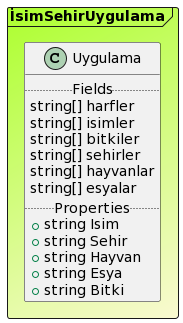

The diagram above was rendered by PlantUML. Its source (embedded in the PNG):
@startuml

Frame İsimSehirUygulama #GreenYellow/LightGoldenRodYellow{
class Uygulama {
.. Fields ..
string[] harfler
string[] isimler
string[] bitkiler
string[] sehirler
string[] hayvanlar
string[] esyalar
.. Properties ..
+ string Isim
+ string Sehir
+ string Hayvan
+ string Esya
+ string Bitki
}
}
@enduml